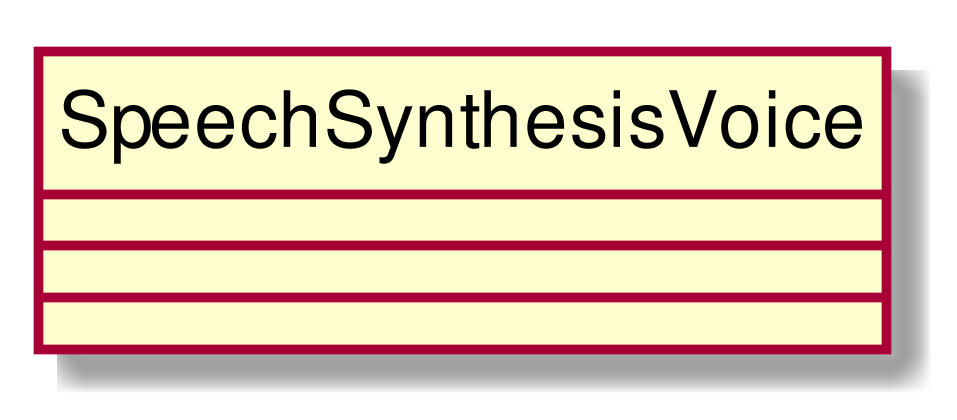

The diagram above was rendered by PlantUML. Its source (embedded in the PNG):
@startuml
scale 1000*1000
skinparam classAttributeIconSize 0
class SpeechSynthesisVoice{
__
__

}
hide circle
@enduml